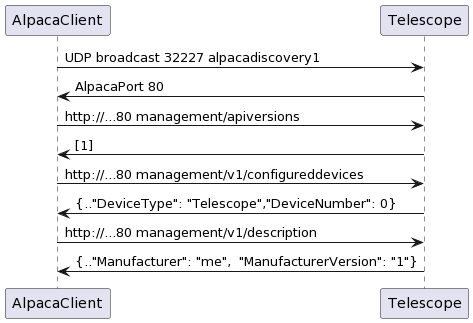

The diagram above was rendered by PlantUML. Its source (embedded in the PNG):
@startuml
AlpacaClient->Telescope : UDP broadcast 32227 alpacadiscovery1
Telescope->AlpacaClient : AlpacaPort 80
AlpacaClient->Telescope : http://...80 management/apiversions
Telescope->AlpacaClient : [1]
AlpacaClient->Telescope : http://...80 management/v1/configureddevices
Telescope->AlpacaClient : {.."DeviceType": "Telescope","DeviceNumber": 0}
AlpacaClient->Telescope : http://...80 management/v1/description
Telescope->AlpacaClient : {.."Manufacturer": "me",  "ManufacturerVersion": "1"}
@enduml